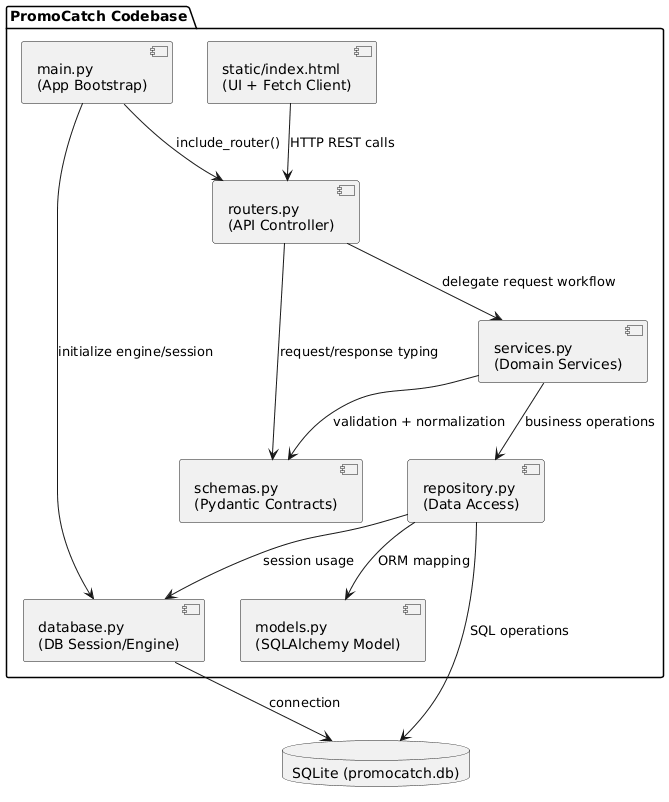

The diagram above was rendered by PlantUML. Its source (embedded in the PNG):
@startuml
package "PromoCatch Codebase" {
  component "main.py\n(App Bootstrap)" as Main
  component "routers.py\n(API Controller)" as Router
  component "services.py\n(Domain Services)" as Service
  component "repository.py\n(Data Access)" as Repo
  component "models.py\n(SQLAlchemy Model)" as Model
  component "schemas.py\n(Pydantic Contracts)" as Schema
  component "database.py\n(DB Session/Engine)" as DBConfig
  component "static/index.html\n(UI + Fetch Client)" as UI
}

database "SQLite (promocatch.db)" as DB

UI --> Router : HTTP REST calls
Main --> Router : include_router()
Main --> DBConfig : initialize engine/session
Router --> Service : delegate request workflow
Router --> Schema : request/response typing
Service --> Repo : business operations
Service --> Schema : validation + normalization
Repo --> Model : ORM mapping
Repo --> DBConfig : session usage
DBConfig --> DB : connection
Repo --> DB : SQL operations
@enduml